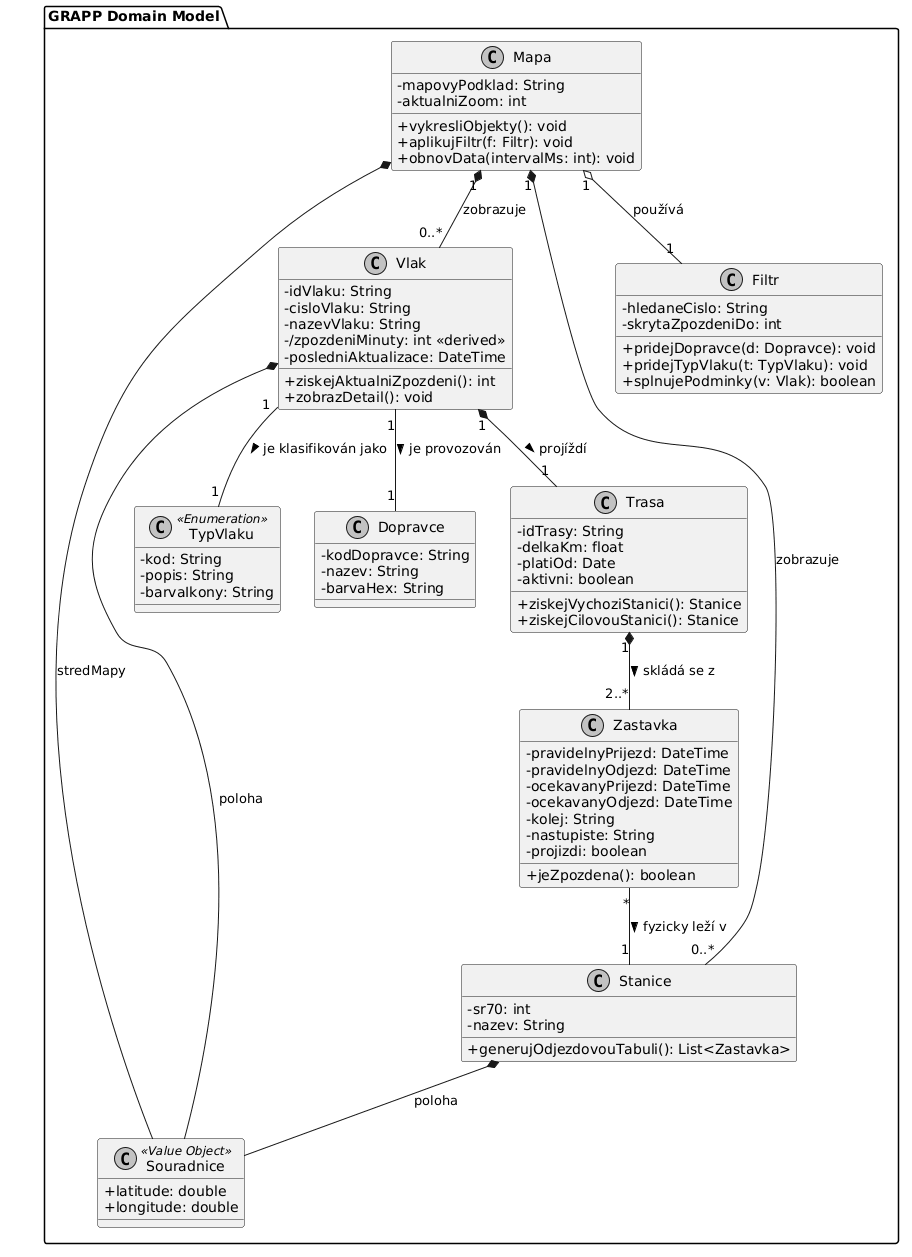

The diagram above was rendered by PlantUML. Its source (embedded in the PNG):
@startuml
skinparam classAttributeIconSize 0
skinparam monochrome true

package "GRAPP Domain Model" {

    class Souradnice <<Value Object>> {
        + latitude: double
        + longitude: double
    }

    class Mapa {
        - mapovyPodklad: String
        - aktualniZoom: int
        + vykresliObjekty(): void
        + aplikujFiltr(f: Filtr): void
        + obnovData(intervalMs: int): void
    }

    class Vlak {
        - idVlaku: String
        - cisloVlaku: String
        - nazevVlaku: String
        - /zpozdeniMinuty: int <<derived>>
        - posledniAktualizace: DateTime
        + ziskejAktualniZpozdeni(): int
        + zobrazDetail(): void
    }

    class TypVlaku <<Enumeration>> {
        - kod: String
        - popis: String
        - barvaIkony: String
    }

    class Dopravce {
        - kodDopravce: String
        - nazev: String
        - barvaHex: String
    }

    class Trasa {
        - idTrasy: String
        - delkaKm: float
        - platiOd: Date
        - aktivni: boolean
        + ziskejVychoziStanici(): Stanice
        + ziskejCilovouStanici(): Stanice
    }

    class Zastavka {
        - pravidelnyPrijezd: DateTime
        - pravidelnyOdjezd: DateTime
        - ocekavanyPrijezd: DateTime
        - ocekavanyOdjezd: DateTime
        - kolej: String
        - nastupiste: String
        - projizdi: boolean
        + jeZpozdena(): boolean
    }

    class Stanice {
        - sr70: int
        - nazev: String
        + generujOdjezdovouTabuli(): List<Zastavka>
    }

    class Filtr {
        - hledaneCislo: String
        - skrytaZpozdeniDo: int
        + pridejDopravce(d: Dopravce): void
        + pridejTypVlaku(t: TypVlaku): void
        + splnujePodminky(v: Vlak): boolean
    }

    ' Vztahy
    Mapa "1" *-- "0..*" Vlak : zobrazuje
    Mapa "1" *-- "0..*" Stanice : zobrazuje
    Mapa "1" o-- "1" Filtr : používá

    Mapa *-- Souradnice : stredMapy
    Vlak *-- Souradnice : poloha
    Stanice *-- Souradnice : poloha

    Vlak "1" -- "1" Dopravce : je provozován >
    Vlak "1" -- "1" TypVlaku : je klasifikován jako >
    Vlak "1" *-- "1" Trasa : projíždí >

    Trasa "1" *-- "2..*" Zastavka : skládá se z >
    Zastavka "*" -- "1" Stanice : fyzicky leží v >

}
@enduml